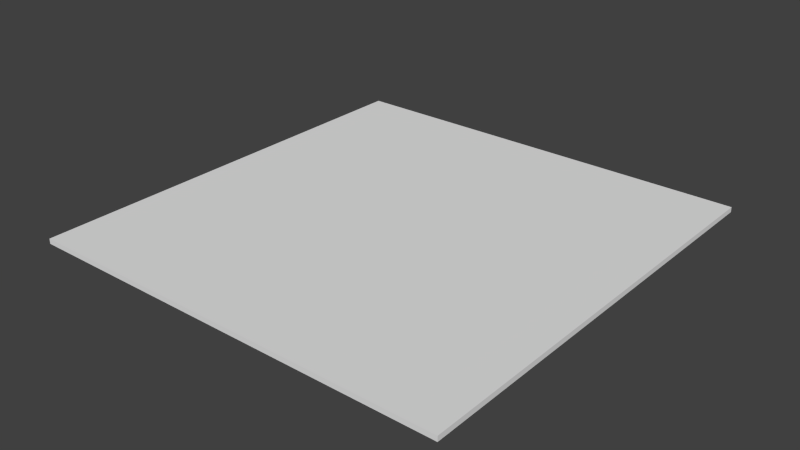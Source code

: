 # Source: area.blend  (saved by Blender 2.78.0; exported with 4.5.12 LTS)
import bpy
from mathutils import Matrix  # noqa: F401  (used for matrix-valued properties, if any)

bpy.ops.wm.read_factory_settings(use_empty=True)
scene = bpy.context.scene
scene.name = 'Scene'

# ---- collections
col_collection_1 = bpy.data.collections.new('Collection 1'); scene.collection.children.link(col_collection_1)

# ---- materials (node trees are filled in below, after node groups)
mat_material_001 = bpy.data.materials.new('Material.001')
mat_material_001.alpha_threshold = 0.0
mat_material_001.use_transparent_shadow = False
mat_material_001.preview_render_type = 'CUBE'
mat_material_001.roughness = 0.5

# ---- material node trees

# ---- world
world_world = bpy.data.worlds.new('World'); scene.world = world_world
world_world.color = (0.05088, 0.05088, 0.05088)
world_world.use_sun_shadow = False
world_world.sun_shadow_jitter_overblur = 0.0
world_world.cycles.sampling_method = 'NONE'
world_world.cycles.sample_map_resolution = 256

# ---- meshes
me_cube_001 = bpy.data.meshes.new('Cube.001')
me_cube_001.from_pydata([(-1.0, -1.0, -1.0), (-1.0, -1.0, 1.0), (-1.0, 1.0, -1.0), (-1.0, 1.0, 1.0), (1.0, -1.0, -1.0), (1.0, -1.0, 1.0), (1.0, 1.0, -1.0), (1.0, 1.0, 1.0)], [], [(0, 1, 3, 2), (2, 3, 7, 6), (6, 7, 5, 4), (4, 5, 1, 0), (2, 6, 4, 0), (7, 3, 1, 5)])
me_cube_001.materials.append(mat_material_001)
me_cube_001.use_remesh_preserve_volume = False
me_cube_001.use_remesh_preserve_attributes = False
me_cube_001.use_mirror_vertex_groups = False
me_cube_001.update()

# ---- objects
ob_cube = bpy.data.objects.new('Cube', me_cube_001)

# ---- transforms, parenting, visibility, modifiers, constraints
ob_cube.location = (0.0001161, 0.3996, 0.324)
ob_cube.scale = (18.98, 19.39, 0.2251)
ob_cube.lineart.crease_threshold = 0.0

# ---- collection membership
col_collection_1.objects.link(ob_cube)

# ---- scene / render settings (as saved in the file)
scene.frame_start = 1; scene.frame_end = 250; scene.frame_set(1)
scene.render.engine = 'BLENDER_EEVEE_NEXT'
scene.render.image_settings.color_mode = 'RGB'
scene.render.image_settings.compression = 90
scene.render.resolution_percentage = 50
scene.render.dither_intensity = 0.0
scene.render.bake_margin = 2
scene.render.bake_bias = 0.0
scene.cycles.use_denoising = False
scene.cycles.samples = 10
scene.cycles.sampling_pattern = 'TABULATED_SOBOL'
scene.cycles.light_sampling_threshold = 0.0
scene.cycles.use_adaptive_sampling = False
scene.cycles.use_light_tree = False
scene.cycles.blur_glossy = 0.0
scene.cycles.volume_bounces = 1
scene.cycles.pixel_filter_type = 'GAUSSIAN'
scene.cycles.sample_clamp_indirect = 0.0
scene.view_settings.view_transform = 'Standard'
bpy.context.view_layer.update()

# ---- added for rendering (the .blend has no active camera and no usable light): camera, sun
cam_auto = bpy.data.cameras.new('AutoCamera')
cam_auto.lens = 50.0
cam_auto.sensor_width = 36.0
cam_auto.clip_end = 1000.0
ob_auto_camera = bpy.data.objects.new('AutoCamera', cam_auto)
scene.collection.objects.link(ob_auto_camera)
ob_auto_camera.location = (50.2033, -59.8442, 40.4865)
ob_auto_camera.rotation_euler = (1.09748, -7.21219e-08, 0.694738)
scene.camera = ob_auto_camera
light_auto_sun = bpy.data.lights.new('AutoSun', 'SUN')
light_auto_sun.energy = 3.0
light_auto_sun.angle = 0.0523599
ob_auto_sun = bpy.data.objects.new('AutoSun', light_auto_sun)
scene.collection.objects.link(ob_auto_sun)
ob_auto_sun.rotation_euler = (0.872665, 0.174533, 0.523599)
bpy.context.view_layer.update()
